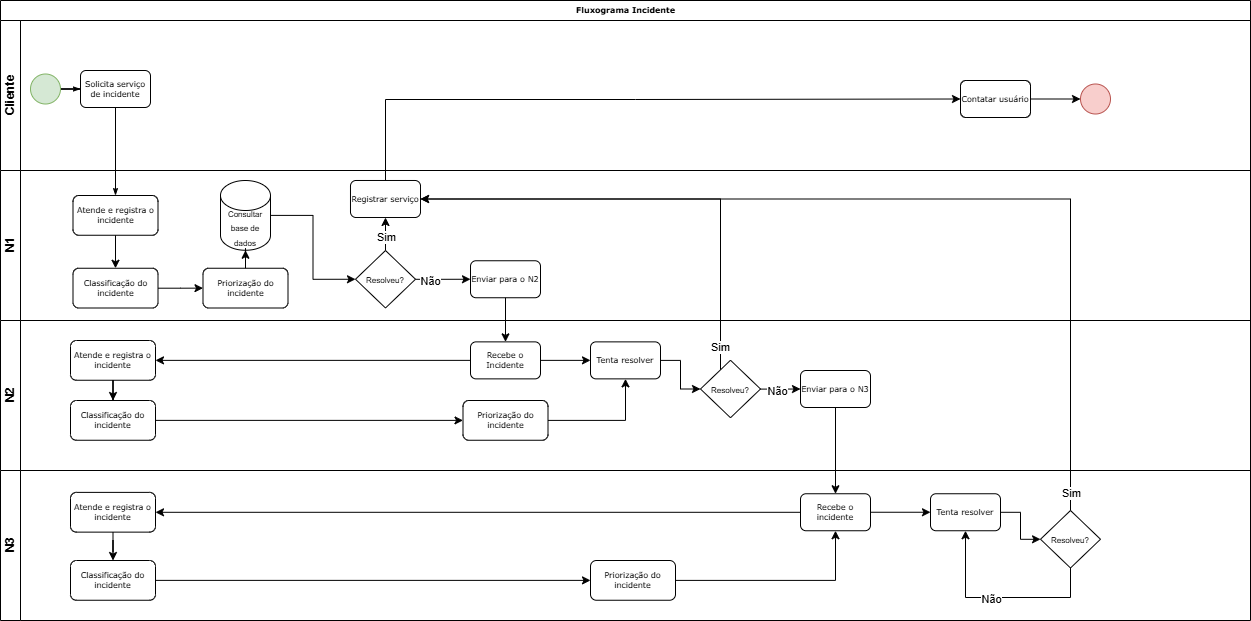

The diagram above was exported from draw.io. Its source (the exported page's mxGraphModel, read from the mxfile embedded in the PNG):
<mxGraphModel dx="1111" dy="537" grid="1" gridSize="10" guides="1" tooltips="1" connect="1" arrows="1" fold="1" page="1" pageScale="1" pageWidth="1100" pageHeight="850" background="none" math="0" shadow="0">
  <root>
    <mxCell id="0" />
    <mxCell id="1" parent="0" />
    <mxCell id="2b4e8129b02d487f-1" value="Fluxograma Incidente" style="swimlane;html=1;childLayout=stackLayout;horizontal=1;startSize=20;horizontalStack=0;rounded=0;shadow=0;labelBackgroundColor=none;strokeWidth=1;fontFamily=Verdana;fontSize=8;align=center;" parent="1" vertex="1">
      <mxGeometry x="180" y="70" width="1250" height="470" as="geometry">
        <mxRectangle x="180" y="70" width="60" height="20" as="alternateBounds" />
      </mxGeometry>
    </mxCell>
    <mxCell id="2b4e8129b02d487f-24" style="edgeStyle=orthogonalEdgeStyle;rounded=0;html=1;labelBackgroundColor=none;startArrow=none;startFill=0;startSize=5;endArrow=classicThin;endFill=1;endSize=5;jettySize=auto;orthogonalLoop=1;strokeWidth=1;fontFamily=Verdana;fontSize=8;entryX=0.5;entryY=0;entryDx=0;entryDy=0;" parent="2b4e8129b02d487f-1" source="2b4e8129b02d487f-6" target="wLUNOJG521dtGGM9zAhy-138" edge="1">
      <mxGeometry relative="1" as="geometry">
        <mxPoint x="155" y="257.7499999999999" as="targetPoint" />
      </mxGeometry>
    </mxCell>
    <mxCell id="2b4e8129b02d487f-2" value="Cliente" style="swimlane;html=1;startSize=20;horizontal=0;" parent="2b4e8129b02d487f-1" vertex="1">
      <mxGeometry y="20" width="1250" height="150" as="geometry" />
    </mxCell>
    <mxCell id="2b4e8129b02d487f-18" style="edgeStyle=orthogonalEdgeStyle;rounded=0;html=1;labelBackgroundColor=none;startArrow=none;startFill=0;startSize=5;endArrow=classicThin;endFill=1;endSize=5;jettySize=auto;orthogonalLoop=1;strokeWidth=1;fontFamily=Verdana;fontSize=8" parent="2b4e8129b02d487f-2" source="2b4e8129b02d487f-5" target="2b4e8129b02d487f-6" edge="1">
      <mxGeometry relative="1" as="geometry" />
    </mxCell>
    <mxCell id="2b4e8129b02d487f-5" value="" style="ellipse;whiteSpace=wrap;html=1;rounded=0;shadow=0;labelBackgroundColor=none;strokeWidth=1;fontFamily=Verdana;fontSize=8;align=center;fillColor=#d5e8d4;strokeColor=#82b366;" parent="2b4e8129b02d487f-2" vertex="1">
      <mxGeometry x="30" y="53.5" width="30" height="30" as="geometry" />
    </mxCell>
    <mxCell id="2b4e8129b02d487f-6" value="Solicita serviço de incidente" style="rounded=1;whiteSpace=wrap;html=1;shadow=0;labelBackgroundColor=none;strokeWidth=1;fontFamily=Verdana;fontSize=8;align=center;" parent="2b4e8129b02d487f-2" vertex="1">
      <mxGeometry x="80" y="49.99999999999997" width="70" height="37" as="geometry" />
    </mxCell>
    <mxCell id="wLUNOJG521dtGGM9zAhy-42" style="edgeStyle=orthogonalEdgeStyle;rounded=0;orthogonalLoop=1;jettySize=auto;html=1;entryX=0;entryY=0.5;entryDx=0;entryDy=0;" parent="2b4e8129b02d487f-2" source="wLUNOJG521dtGGM9zAhy-29" target="wLUNOJG521dtGGM9zAhy-40" edge="1">
      <mxGeometry relative="1" as="geometry" />
    </mxCell>
    <mxCell id="wLUNOJG521dtGGM9zAhy-29" value="Contatar usuário" style="rounded=1;whiteSpace=wrap;html=1;shadow=0;labelBackgroundColor=none;strokeWidth=1;fontFamily=Verdana;fontSize=8;align=center;" parent="2b4e8129b02d487f-2" vertex="1">
      <mxGeometry x="960" y="59.99999999999994" width="70" height="37" as="geometry" />
    </mxCell>
    <mxCell id="wLUNOJG521dtGGM9zAhy-40" value="" style="ellipse;whiteSpace=wrap;html=1;rounded=0;shadow=0;labelBackgroundColor=none;strokeWidth=1;fontFamily=Verdana;fontSize=8;align=center;fillColor=#f8cecc;strokeColor=#b85450;" parent="2b4e8129b02d487f-2" vertex="1">
      <mxGeometry x="1080" y="63.5" width="30" height="30" as="geometry" />
    </mxCell>
    <mxCell id="2b4e8129b02d487f-3" value="N1" style="swimlane;html=1;startSize=20;horizontal=0;" parent="2b4e8129b02d487f-1" vertex="1">
      <mxGeometry y="170" width="1250" height="150" as="geometry" />
    </mxCell>
    <mxCell id="wLUNOJG521dtGGM9zAhy-98" style="edgeStyle=orthogonalEdgeStyle;rounded=0;orthogonalLoop=1;jettySize=auto;html=1;entryX=0;entryY=0.5;entryDx=0;entryDy=0;" parent="2b4e8129b02d487f-3" source="wLUNOJG521dtGGM9zAhy-36" target="wLUNOJG521dtGGM9zAhy-97" edge="1">
      <mxGeometry relative="1" as="geometry" />
    </mxCell>
    <mxCell id="wLUNOJG521dtGGM9zAhy-100" value="Não" style="edgeLabel;html=1;align=center;verticalAlign=middle;resizable=0;points=[];" parent="wLUNOJG521dtGGM9zAhy-98" vertex="1" connectable="0">
      <mxGeometry x="-0.4544" y="-2" relative="1" as="geometry">
        <mxPoint as="offset" />
      </mxGeometry>
    </mxCell>
    <mxCell id="wLUNOJG521dtGGM9zAhy-36" value="&lt;font style=&quot;font-size: 8px;&quot;&gt;Resolveu?&lt;/font&gt;" style="rhombus;whiteSpace=wrap;html=1;" parent="2b4e8129b02d487f-3" vertex="1">
      <mxGeometry x="355" y="80" width="60" height="57.5" as="geometry" />
    </mxCell>
    <mxCell id="wLUNOJG521dtGGM9zAhy-28" value="Registrar serviço" style="rounded=1;whiteSpace=wrap;html=1;shadow=0;labelBackgroundColor=none;strokeWidth=1;fontFamily=Verdana;fontSize=8;align=center;" parent="2b4e8129b02d487f-3" vertex="1">
      <mxGeometry x="350" y="9.999999999999943" width="70" height="37" as="geometry" />
    </mxCell>
    <mxCell id="wLUNOJG521dtGGM9zAhy-39" style="edgeStyle=orthogonalEdgeStyle;rounded=0;orthogonalLoop=1;jettySize=auto;html=1;" parent="2b4e8129b02d487f-3" source="wLUNOJG521dtGGM9zAhy-36" target="wLUNOJG521dtGGM9zAhy-28" edge="1">
      <mxGeometry relative="1" as="geometry">
        <mxPoint x="255" y="30" as="targetPoint" />
      </mxGeometry>
    </mxCell>
    <mxCell id="wLUNOJG521dtGGM9zAhy-47" value="Sim" style="edgeLabel;html=1;align=center;verticalAlign=middle;resizable=0;points=[];" parent="wLUNOJG521dtGGM9zAhy-39" vertex="1" connectable="0">
      <mxGeometry x="-0.3959" relative="1" as="geometry">
        <mxPoint as="offset" />
      </mxGeometry>
    </mxCell>
    <mxCell id="wLUNOJG521dtGGM9zAhy-96" style="edgeStyle=orthogonalEdgeStyle;rounded=0;orthogonalLoop=1;jettySize=auto;html=1;entryX=0;entryY=0.5;entryDx=0;entryDy=0;" parent="2b4e8129b02d487f-3" source="wLUNOJG521dtGGM9zAhy-94" target="wLUNOJG521dtGGM9zAhy-36" edge="1">
      <mxGeometry relative="1" as="geometry" />
    </mxCell>
    <mxCell id="wLUNOJG521dtGGM9zAhy-94" value="&lt;font style=&quot;font-size: 8px;&quot;&gt;Consultar base de dados&lt;/font&gt;" style="shape=cylinder3;whiteSpace=wrap;html=1;boundedLbl=1;backgroundOutline=1;size=15;" parent="2b4e8129b02d487f-3" vertex="1">
      <mxGeometry x="220" y="10" width="50" height="69.75" as="geometry" />
    </mxCell>
    <mxCell id="wLUNOJG521dtGGM9zAhy-97" value="Enviar para o N2" style="rounded=1;whiteSpace=wrap;html=1;shadow=0;labelBackgroundColor=none;strokeWidth=1;fontFamily=Verdana;fontSize=8;align=center;" parent="2b4e8129b02d487f-3" vertex="1">
      <mxGeometry x="470" y="90.24999999999994" width="70" height="37" as="geometry" />
    </mxCell>
    <mxCell id="wLUNOJG521dtGGM9zAhy-138" value="Atende e registra o incidente" style="rounded=1;whiteSpace=wrap;html=1;shadow=0;labelBackgroundColor=none;strokeWidth=1;fontFamily=Verdana;fontSize=8;align=center;" parent="2b4e8129b02d487f-3" vertex="1">
      <mxGeometry x="72.5" y="25" width="85" height="39.75" as="geometry" />
    </mxCell>
    <mxCell id="wLUNOJG521dtGGM9zAhy-148" style="edgeStyle=orthogonalEdgeStyle;rounded=0;orthogonalLoop=1;jettySize=auto;html=1;entryX=0;entryY=0.5;entryDx=0;entryDy=0;" parent="2b4e8129b02d487f-3" source="wLUNOJG521dtGGM9zAhy-139" target="wLUNOJG521dtGGM9zAhy-147" edge="1">
      <mxGeometry relative="1" as="geometry" />
    </mxCell>
    <mxCell id="wLUNOJG521dtGGM9zAhy-139" value="Classificação do incidente" style="rounded=1;whiteSpace=wrap;html=1;shadow=0;labelBackgroundColor=none;strokeWidth=1;fontFamily=Verdana;fontSize=8;align=center;" parent="2b4e8129b02d487f-3" vertex="1">
      <mxGeometry x="72.5" y="97.75" width="85" height="39.75" as="geometry" />
    </mxCell>
    <mxCell id="wLUNOJG521dtGGM9zAhy-137" style="edgeStyle=orthogonalEdgeStyle;rounded=0;orthogonalLoop=1;jettySize=auto;html=1;entryX=0.5;entryY=0;entryDx=0;entryDy=0;" parent="2b4e8129b02d487f-3" source="wLUNOJG521dtGGM9zAhy-138" target="wLUNOJG521dtGGM9zAhy-139" edge="1">
      <mxGeometry relative="1" as="geometry" />
    </mxCell>
    <mxCell id="wLUNOJG521dtGGM9zAhy-149" style="edgeStyle=orthogonalEdgeStyle;rounded=0;orthogonalLoop=1;jettySize=auto;html=1;" parent="2b4e8129b02d487f-3" source="wLUNOJG521dtGGM9zAhy-147" target="wLUNOJG521dtGGM9zAhy-94" edge="1">
      <mxGeometry relative="1" as="geometry" />
    </mxCell>
    <mxCell id="wLUNOJG521dtGGM9zAhy-147" value="Priorização do incidente" style="rounded=1;whiteSpace=wrap;html=1;shadow=0;labelBackgroundColor=none;strokeWidth=1;fontFamily=Verdana;fontSize=8;align=center;" parent="2b4e8129b02d487f-3" vertex="1">
      <mxGeometry x="202.5" y="97.75" width="85" height="39.75" as="geometry" />
    </mxCell>
    <mxCell id="wLUNOJG521dtGGM9zAhy-109" style="edgeStyle=orthogonalEdgeStyle;rounded=0;orthogonalLoop=1;jettySize=auto;html=1;" parent="2b4e8129b02d487f-1" source="wLUNOJG521dtGGM9zAhy-97" target="wLUNOJG521dtGGM9zAhy-101" edge="1">
      <mxGeometry relative="1" as="geometry" />
    </mxCell>
    <mxCell id="wLUNOJG521dtGGM9zAhy-112" style="edgeStyle=orthogonalEdgeStyle;rounded=0;orthogonalLoop=1;jettySize=auto;html=1;entryX=1;entryY=0.5;entryDx=0;entryDy=0;" parent="2b4e8129b02d487f-1" source="wLUNOJG521dtGGM9zAhy-102" target="wLUNOJG521dtGGM9zAhy-28" edge="1">
      <mxGeometry relative="1" as="geometry">
        <Array as="points">
          <mxPoint x="720" y="199" />
        </Array>
      </mxGeometry>
    </mxCell>
    <mxCell id="wLUNOJG521dtGGM9zAhy-136" value="Sim" style="edgeLabel;html=1;align=center;verticalAlign=middle;resizable=0;points=[];" parent="wLUNOJG521dtGGM9zAhy-112" vertex="1" connectable="0">
      <mxGeometry x="-0.9042" y="1" relative="1" as="geometry">
        <mxPoint as="offset" />
      </mxGeometry>
    </mxCell>
    <mxCell id="wLUNOJG521dtGGM9zAhy-113" style="edgeStyle=orthogonalEdgeStyle;rounded=0;orthogonalLoop=1;jettySize=auto;html=1;entryX=0;entryY=0.5;entryDx=0;entryDy=0;" parent="2b4e8129b02d487f-1" source="wLUNOJG521dtGGM9zAhy-28" target="wLUNOJG521dtGGM9zAhy-29" edge="1">
      <mxGeometry relative="1" as="geometry">
        <Array as="points">
          <mxPoint x="385" y="99" />
          <mxPoint x="635" y="99" />
        </Array>
      </mxGeometry>
    </mxCell>
    <mxCell id="2b4e8129b02d487f-4" value="N2" style="swimlane;html=1;startSize=20;horizontal=0;" parent="2b4e8129b02d487f-1" vertex="1">
      <mxGeometry y="320" width="1250" height="150" as="geometry" />
    </mxCell>
    <mxCell id="wLUNOJG521dtGGM9zAhy-122" style="edgeStyle=orthogonalEdgeStyle;rounded=0;orthogonalLoop=1;jettySize=auto;html=1;" parent="2b4e8129b02d487f-4" source="wLUNOJG521dtGGM9zAhy-101" target="wLUNOJG521dtGGM9zAhy-121" edge="1">
      <mxGeometry relative="1" as="geometry" />
    </mxCell>
    <mxCell id="wLUNOJG521dtGGM9zAhy-150" style="edgeStyle=orthogonalEdgeStyle;rounded=0;orthogonalLoop=1;jettySize=auto;html=1;" parent="2b4e8129b02d487f-4" source="wLUNOJG521dtGGM9zAhy-101" target="wLUNOJG521dtGGM9zAhy-141" edge="1">
      <mxGeometry relative="1" as="geometry" />
    </mxCell>
    <mxCell id="wLUNOJG521dtGGM9zAhy-101" value="Recebe o Incidente" style="rounded=1;whiteSpace=wrap;html=1;shadow=0;labelBackgroundColor=none;strokeWidth=1;fontFamily=Verdana;fontSize=8;align=center;" parent="2b4e8129b02d487f-4" vertex="1">
      <mxGeometry x="470" y="21.36999999999994" width="70" height="37" as="geometry" />
    </mxCell>
    <mxCell id="wLUNOJG521dtGGM9zAhy-110" style="edgeStyle=orthogonalEdgeStyle;rounded=0;orthogonalLoop=1;jettySize=auto;html=1;" parent="2b4e8129b02d487f-4" source="wLUNOJG521dtGGM9zAhy-102" target="wLUNOJG521dtGGM9zAhy-104" edge="1">
      <mxGeometry relative="1" as="geometry" />
    </mxCell>
    <mxCell id="wLUNOJG521dtGGM9zAhy-124" value="Não" style="edgeLabel;html=1;align=center;verticalAlign=middle;resizable=0;points=[];" parent="wLUNOJG521dtGGM9zAhy-110" vertex="1" connectable="0">
      <mxGeometry x="-0.1781" y="-2" relative="1" as="geometry">
        <mxPoint as="offset" />
      </mxGeometry>
    </mxCell>
    <mxCell id="wLUNOJG521dtGGM9zAhy-102" value="&lt;font style=&quot;font-size: 8px;&quot;&gt;Resolveu?&lt;/font&gt;" style="rhombus;whiteSpace=wrap;html=1;" parent="2b4e8129b02d487f-4" vertex="1">
      <mxGeometry x="700" y="39.75" width="60" height="57.5" as="geometry" />
    </mxCell>
    <mxCell id="wLUNOJG521dtGGM9zAhy-104" value="Enviar para o N3" style="rounded=1;whiteSpace=wrap;html=1;shadow=0;labelBackgroundColor=none;strokeWidth=1;fontFamily=Verdana;fontSize=8;align=center;" parent="2b4e8129b02d487f-4" vertex="1">
      <mxGeometry x="800" y="49.99999999999994" width="70" height="37" as="geometry" />
    </mxCell>
    <mxCell id="wLUNOJG521dtGGM9zAhy-123" style="edgeStyle=orthogonalEdgeStyle;rounded=0;orthogonalLoop=1;jettySize=auto;html=1;entryX=0;entryY=0.5;entryDx=0;entryDy=0;" parent="2b4e8129b02d487f-4" source="wLUNOJG521dtGGM9zAhy-121" target="wLUNOJG521dtGGM9zAhy-102" edge="1">
      <mxGeometry relative="1" as="geometry" />
    </mxCell>
    <mxCell id="wLUNOJG521dtGGM9zAhy-121" value="Tenta resolver" style="rounded=1;whiteSpace=wrap;html=1;shadow=0;labelBackgroundColor=none;strokeWidth=1;fontFamily=Verdana;fontSize=8;align=center;" parent="2b4e8129b02d487f-4" vertex="1">
      <mxGeometry x="590" y="21.36999999999994" width="70" height="37" as="geometry" />
    </mxCell>
    <mxCell id="wLUNOJG521dtGGM9zAhy-141" value="Atende e registra o incidente" style="rounded=1;whiteSpace=wrap;html=1;shadow=0;labelBackgroundColor=none;strokeWidth=1;fontFamily=Verdana;fontSize=8;align=center;" parent="2b4e8129b02d487f-4" vertex="1">
      <mxGeometry x="70" y="20" width="85" height="39.75" as="geometry" />
    </mxCell>
    <mxCell id="wLUNOJG521dtGGM9zAhy-152" style="edgeStyle=orthogonalEdgeStyle;rounded=0;orthogonalLoop=1;jettySize=auto;html=1;" parent="2b4e8129b02d487f-4" source="wLUNOJG521dtGGM9zAhy-142" target="wLUNOJG521dtGGM9zAhy-151" edge="1">
      <mxGeometry relative="1" as="geometry" />
    </mxCell>
    <mxCell id="wLUNOJG521dtGGM9zAhy-142" value="Classificação do incidente" style="rounded=1;whiteSpace=wrap;html=1;shadow=0;labelBackgroundColor=none;strokeWidth=1;fontFamily=Verdana;fontSize=8;align=center;" parent="2b4e8129b02d487f-4" vertex="1">
      <mxGeometry x="70" y="80" width="85" height="39.75" as="geometry" />
    </mxCell>
    <mxCell id="wLUNOJG521dtGGM9zAhy-140" style="edgeStyle=orthogonalEdgeStyle;rounded=0;orthogonalLoop=1;jettySize=auto;html=1;" parent="2b4e8129b02d487f-4" source="wLUNOJG521dtGGM9zAhy-141" target="wLUNOJG521dtGGM9zAhy-142" edge="1">
      <mxGeometry relative="1" as="geometry" />
    </mxCell>
    <mxCell id="wLUNOJG521dtGGM9zAhy-153" style="edgeStyle=orthogonalEdgeStyle;rounded=0;orthogonalLoop=1;jettySize=auto;html=1;entryX=0.5;entryY=1;entryDx=0;entryDy=0;" parent="2b4e8129b02d487f-4" source="wLUNOJG521dtGGM9zAhy-151" target="wLUNOJG521dtGGM9zAhy-121" edge="1">
      <mxGeometry relative="1" as="geometry">
        <Array as="points">
          <mxPoint x="625" y="100" />
        </Array>
      </mxGeometry>
    </mxCell>
    <mxCell id="wLUNOJG521dtGGM9zAhy-151" value="Priorização do incidente" style="rounded=1;whiteSpace=wrap;html=1;shadow=0;labelBackgroundColor=none;strokeWidth=1;fontFamily=Verdana;fontSize=8;align=center;" parent="2b4e8129b02d487f-4" vertex="1">
      <mxGeometry x="462.5" y="80" width="85" height="39.75" as="geometry" />
    </mxCell>
    <mxCell id="wLUNOJG521dtGGM9zAhy-1" value="N3" style="swimlane;html=1;startSize=20;horizontal=0;" parent="1" vertex="1">
      <mxGeometry x="180" y="540" width="1250" height="150" as="geometry" />
    </mxCell>
    <mxCell id="wLUNOJG521dtGGM9zAhy-127" style="edgeStyle=orthogonalEdgeStyle;rounded=0;orthogonalLoop=1;jettySize=auto;html=1;" parent="wLUNOJG521dtGGM9zAhy-1" source="wLUNOJG521dtGGM9zAhy-106" target="wLUNOJG521dtGGM9zAhy-126" edge="1">
      <mxGeometry relative="1" as="geometry" />
    </mxCell>
    <mxCell id="wLUNOJG521dtGGM9zAhy-154" style="edgeStyle=orthogonalEdgeStyle;rounded=0;orthogonalLoop=1;jettySize=auto;html=1;" parent="wLUNOJG521dtGGM9zAhy-1" source="wLUNOJG521dtGGM9zAhy-106" target="wLUNOJG521dtGGM9zAhy-144" edge="1">
      <mxGeometry relative="1" as="geometry" />
    </mxCell>
    <mxCell id="wLUNOJG521dtGGM9zAhy-106" value="Recebe o incidente" style="rounded=1;whiteSpace=wrap;html=1;shadow=0;labelBackgroundColor=none;strokeWidth=1;fontFamily=Verdana;fontSize=8;align=center;" parent="wLUNOJG521dtGGM9zAhy-1" vertex="1">
      <mxGeometry x="800" y="23.25" width="70" height="37" as="geometry" />
    </mxCell>
    <mxCell id="wLUNOJG521dtGGM9zAhy-129" style="edgeStyle=orthogonalEdgeStyle;rounded=0;orthogonalLoop=1;jettySize=auto;html=1;entryX=0.5;entryY=1;entryDx=0;entryDy=0;" parent="wLUNOJG521dtGGM9zAhy-1" source="wLUNOJG521dtGGM9zAhy-107" target="wLUNOJG521dtGGM9zAhy-126" edge="1">
      <mxGeometry relative="1" as="geometry">
        <Array as="points">
          <mxPoint x="1070" y="127" />
          <mxPoint x="965" y="127" />
        </Array>
      </mxGeometry>
    </mxCell>
    <mxCell id="wLUNOJG521dtGGM9zAhy-133" value="Não" style="edgeLabel;html=1;align=center;verticalAlign=middle;resizable=0;points=[];" parent="wLUNOJG521dtGGM9zAhy-129" vertex="1" connectable="0">
      <mxGeometry x="0.0835" y="1" relative="1" as="geometry">
        <mxPoint as="offset" />
      </mxGeometry>
    </mxCell>
    <mxCell id="wLUNOJG521dtGGM9zAhy-107" value="&lt;font style=&quot;font-size: 8px;&quot;&gt;Resolveu?&lt;/font&gt;" style="rhombus;whiteSpace=wrap;html=1;" parent="wLUNOJG521dtGGM9zAhy-1" vertex="1">
      <mxGeometry x="1040" y="40" width="60" height="57.5" as="geometry" />
    </mxCell>
    <mxCell id="wLUNOJG521dtGGM9zAhy-128" style="edgeStyle=orthogonalEdgeStyle;rounded=0;orthogonalLoop=1;jettySize=auto;html=1;" parent="wLUNOJG521dtGGM9zAhy-1" source="wLUNOJG521dtGGM9zAhy-126" target="wLUNOJG521dtGGM9zAhy-107" edge="1">
      <mxGeometry relative="1" as="geometry" />
    </mxCell>
    <mxCell id="wLUNOJG521dtGGM9zAhy-126" value="Tenta resolver" style="rounded=1;whiteSpace=wrap;html=1;shadow=0;labelBackgroundColor=none;strokeWidth=1;fontFamily=Verdana;fontSize=8;align=center;" parent="wLUNOJG521dtGGM9zAhy-1" vertex="1">
      <mxGeometry x="930" y="23.25" width="70" height="37" as="geometry" />
    </mxCell>
    <mxCell id="wLUNOJG521dtGGM9zAhy-144" value="Atende e registra o incidente" style="rounded=1;whiteSpace=wrap;html=1;shadow=0;labelBackgroundColor=none;strokeWidth=1;fontFamily=Verdana;fontSize=8;align=center;" parent="wLUNOJG521dtGGM9zAhy-1" vertex="1">
      <mxGeometry x="70" y="21.88" width="85" height="39.75" as="geometry" />
    </mxCell>
    <mxCell id="wLUNOJG521dtGGM9zAhy-201" style="edgeStyle=orthogonalEdgeStyle;rounded=0;orthogonalLoop=1;jettySize=auto;html=1;entryX=0;entryY=0.5;entryDx=0;entryDy=0;" parent="wLUNOJG521dtGGM9zAhy-1" source="wLUNOJG521dtGGM9zAhy-145" target="wLUNOJG521dtGGM9zAhy-200" edge="1">
      <mxGeometry relative="1" as="geometry" />
    </mxCell>
    <mxCell id="wLUNOJG521dtGGM9zAhy-145" value="Classificação do incidente" style="rounded=1;whiteSpace=wrap;html=1;shadow=0;labelBackgroundColor=none;strokeWidth=1;fontFamily=Verdana;fontSize=8;align=center;" parent="wLUNOJG521dtGGM9zAhy-1" vertex="1">
      <mxGeometry x="70" y="90" width="85" height="39.75" as="geometry" />
    </mxCell>
    <mxCell id="wLUNOJG521dtGGM9zAhy-143" style="edgeStyle=orthogonalEdgeStyle;rounded=0;orthogonalLoop=1;jettySize=auto;html=1;entryX=0.5;entryY=0;entryDx=0;entryDy=0;" parent="wLUNOJG521dtGGM9zAhy-1" source="wLUNOJG521dtGGM9zAhy-144" target="wLUNOJG521dtGGM9zAhy-145" edge="1">
      <mxGeometry relative="1" as="geometry" />
    </mxCell>
    <mxCell id="wLUNOJG521dtGGM9zAhy-202" style="edgeStyle=orthogonalEdgeStyle;rounded=0;orthogonalLoop=1;jettySize=auto;html=1;entryX=0.5;entryY=1;entryDx=0;entryDy=0;" parent="wLUNOJG521dtGGM9zAhy-1" source="wLUNOJG521dtGGM9zAhy-200" target="wLUNOJG521dtGGM9zAhy-106" edge="1">
      <mxGeometry relative="1" as="geometry" />
    </mxCell>
    <mxCell id="wLUNOJG521dtGGM9zAhy-200" value="Priorização do incidente" style="rounded=1;whiteSpace=wrap;html=1;shadow=0;labelBackgroundColor=none;strokeWidth=1;fontFamily=Verdana;fontSize=8;align=center;" parent="wLUNOJG521dtGGM9zAhy-1" vertex="1">
      <mxGeometry x="590" y="90" width="85" height="39.75" as="geometry" />
    </mxCell>
    <mxCell id="wLUNOJG521dtGGM9zAhy-125" style="edgeStyle=orthogonalEdgeStyle;rounded=0;orthogonalLoop=1;jettySize=auto;html=1;" parent="1" source="wLUNOJG521dtGGM9zAhy-104" target="wLUNOJG521dtGGM9zAhy-106" edge="1">
      <mxGeometry relative="1" as="geometry" />
    </mxCell>
    <mxCell id="wLUNOJG521dtGGM9zAhy-130" style="edgeStyle=orthogonalEdgeStyle;rounded=0;orthogonalLoop=1;jettySize=auto;html=1;entryX=1;entryY=0.5;entryDx=0;entryDy=0;" parent="1" source="wLUNOJG521dtGGM9zAhy-107" target="wLUNOJG521dtGGM9zAhy-28" edge="1">
      <mxGeometry relative="1" as="geometry">
        <Array as="points">
          <mxPoint x="1250" y="269" />
        </Array>
      </mxGeometry>
    </mxCell>
    <mxCell id="wLUNOJG521dtGGM9zAhy-135" value="Sim" style="edgeLabel;html=1;align=center;verticalAlign=middle;resizable=0;points=[];" parent="wLUNOJG521dtGGM9zAhy-130" vertex="1" connectable="0">
      <mxGeometry x="-0.9625" relative="1" as="geometry">
        <mxPoint as="offset" />
      </mxGeometry>
    </mxCell>
  </root>
</mxGraphModel>